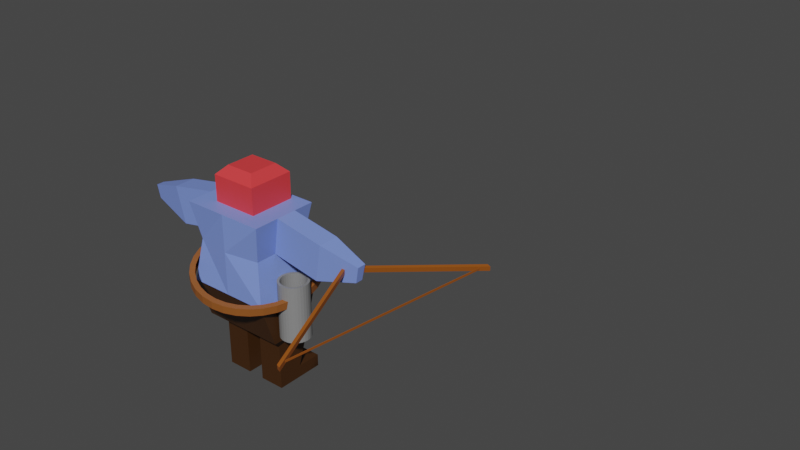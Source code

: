 # Source: bowman.blend  (saved by Blender 2.81.16; exported with 4.5.12 LTS)
import bpy
from mathutils import Matrix  # noqa: F401  (used for matrix-valued properties, if any)

bpy.ops.wm.read_factory_settings(use_empty=True)
scene = bpy.context.scene
scene.name = 'Scene'

# ---- collections
col_collection = bpy.data.collections.new('Collection'); scene.collection.children.link(col_collection)

# ---- materials (node trees are filled in below, after node groups)
mat_material_004 = bpy.data.materials.new('Material.004')
mat_material_004.use_transparent_shadow = False
mat_material_002 = bpy.data.materials.new('Material.002')
mat_material_002.use_transparent_shadow = False
mat_material_001 = bpy.data.materials.new('Material.001')
mat_material_001.use_transparent_shadow = False
mat_material_003 = bpy.data.materials.new('Material.003')
mat_material_003.use_transparent_shadow = False
mat_material_005 = bpy.data.materials.new('Material.005')
mat_material_005.use_transparent_shadow = False
mat_material_006 = bpy.data.materials.new('Material.006')
mat_material_006.use_transparent_shadow = False

# ---- material node trees
mat_material_004.use_nodes = True; mat_material_004.node_tree.nodes.clear()
_N = mat_material_004.node_tree.nodes; _L = mat_material_004.node_tree.links
n0 = _N.new('ShaderNodeOutputMaterial'); n0.name = 'Material Output'; n0.location = (300, 300)
n1 = _N.new('ShaderNodeBsdfPrincipled'); n1.name = 'Principled BSDF'; n1.location = (10, 300)
n1.distribution = 'GGX'
n1.subsurface_method = 'BURLEY'
n1.inputs[0].default_value = (0.04955, 0.01749, 0.002197, 1.0)
n1.inputs[3].default_value = 1.45
n1.inputs[27].default_value = (0.0, 0.0, 0.0, 1.0)
n1.inputs[28].default_value = 1.0
_L.new(n1.outputs[0], n0.inputs[0])
n0.is_active_output = True
mat_material_002.use_nodes = True; mat_material_002.node_tree.nodes.clear()
_N = mat_material_002.node_tree.nodes; _L = mat_material_002.node_tree.links
n0 = _N.new('ShaderNodeOutputMaterial'); n0.name = 'Material Output'; n0.location = (300, 300)
n1 = _N.new('ShaderNodeBsdfPrincipled'); n1.name = 'Principled BSDF'; n1.location = (10, 300)
n1.distribution = 'GGX'
n1.subsurface_method = 'BURLEY'
n1.inputs[0].default_value = (0.2027, 0.3003, 0.8, 1.0)
n1.inputs[3].default_value = 1.45
n1.inputs[27].default_value = (0.0, 0.0, 0.0, 1.0)
n1.inputs[28].default_value = 1.0
_L.new(n1.outputs[0], n0.inputs[0])
n0.is_active_output = True
mat_material_001.use_nodes = True; mat_material_001.node_tree.nodes.clear()
_N = mat_material_001.node_tree.nodes; _L = mat_material_001.node_tree.links
n0 = _N.new('ShaderNodeOutputMaterial'); n0.name = 'Material Output'; n0.location = (300, 300)
n1 = _N.new('ShaderNodeBsdfPrincipled'); n1.name = 'Principled BSDF'; n1.location = (10, 300)
n1.distribution = 'GGX'
n1.subsurface_method = 'BURLEY'
n1.inputs[0].default_value = (0.8, 0.04757, 0.05213, 1.0)
n1.inputs[3].default_value = 1.45
n1.inputs[27].default_value = (0.0, 0.0, 0.0, 1.0)
n1.inputs[28].default_value = 1.0
_L.new(n1.outputs[0], n0.inputs[0])
n0.is_active_output = True
mat_material_003.use_nodes = True; mat_material_003.node_tree.nodes.clear()
_N = mat_material_003.node_tree.nodes; _L = mat_material_003.node_tree.links
n0 = _N.new('ShaderNodeOutputMaterial'); n0.name = 'Material Output'; n0.location = (300, 300)
n1 = _N.new('ShaderNodeBsdfPrincipled'); n1.name = 'Principled BSDF'; n1.location = (10, 300)
n1.distribution = 'GGX'
n1.subsurface_method = 'BURLEY'
n1.inputs[0].default_value = (0.3032, 0.08001, 0.006242, 1.0)
n1.inputs[3].default_value = 1.45
n1.inputs[27].default_value = (0.0, 0.0, 0.0, 1.0)
n1.inputs[28].default_value = 1.0
_L.new(n1.outputs[0], n0.inputs[0])
n0.is_active_output = True
mat_material_005.use_nodes = True; mat_material_005.node_tree.nodes.clear()
_N = mat_material_005.node_tree.nodes; _L = mat_material_005.node_tree.links
n0 = _N.new('ShaderNodeOutputMaterial'); n0.name = 'Material Output'; n0.location = (300, 300)
n1 = _N.new('ShaderNodeBsdfPrincipled'); n1.name = 'Principled BSDF'; n1.location = (10, 300)
n1.distribution = 'GGX'
n1.subsurface_method = 'BURLEY'
n1.inputs[0].default_value = (0.233, 0.233, 0.233, 1.0)
n1.inputs[3].default_value = 1.45
n1.inputs[27].default_value = (0.0, 0.0, 0.0, 1.0)
n1.inputs[28].default_value = 1.0
_L.new(n1.outputs[0], n0.inputs[0])
n0.is_active_output = True
mat_material_006.use_nodes = True; mat_material_006.node_tree.nodes.clear()
_N = mat_material_006.node_tree.nodes; _L = mat_material_006.node_tree.links
n0 = _N.new('ShaderNodeOutputMaterial'); n0.name = 'Material Output'; n0.location = (300, 300)
n1 = _N.new('ShaderNodeBsdfPrincipled'); n1.name = 'Principled BSDF'; n1.location = (10, 300)
n1.distribution = 'GGX'
n1.subsurface_method = 'BURLEY'
n1.inputs[0].default_value = (0.2957, 0.09269, 0.01677, 1.0)
n1.inputs[3].default_value = 1.45
n1.inputs[27].default_value = (0.0, 0.0, 0.0, 1.0)
n1.inputs[28].default_value = 1.0
_L.new(n1.outputs[0], n0.inputs[0])
n0.is_active_output = True

# ---- world
world_world = bpy.data.worlds.new('World'); scene.world = world_world
world_world.use_nodes = True; world_world.node_tree.nodes.clear()
_N = world_world.node_tree.nodes; _L = world_world.node_tree.links
n0 = _N.new('ShaderNodeOutputWorld'); n0.name = 'World Output'; n0.location = (300, 300)
n1 = _N.new('ShaderNodeBackground'); n1.name = 'Background'; n1.location = (10, 300)
n1.inputs[0].default_value = (0.05088, 0.05088, 0.05088, 1.0)
_L.new(n1.outputs[0], n0.inputs[0])
n0.is_active_output = True
world_world.color = (0.05088, 0.05088, 0.05088)
world_world.use_sun_shadow = False
world_world.sun_shadow_jitter_overblur = 0.0

# ---- meshes
me_cube_001 = bpy.data.meshes.new('Cube.001')
me_cube_001.from_pydata([(-0.8, 0.6265, -2.085), (0.8, 0.6265, -2.085), (-0.8, 0.03792, -1.276), (0.8, 0.03792, -1.276), (0.2, 0.6265, -2.085), (0.2, 0.03792, -1.276), (-1.0, -0.5883, -0.0003553), (-1.0, 1.0, -0.0003553), (1.0, 1.0, -0.0003553), (1.0, -0.5883, -0.0003553), (1.0, 0.01143, -0.0003553), (-1.0, 0.01143, -0.0003553), (0.0, -0.5883, -0.0003553), (0.0, 1.0, -0.0003553), (1.0, -0.2588, -1.0), (1.0, 0.7297, -1.0), (-0.2, 0.6265, -2.085), (-0.2, 0.03792, -1.276), (0.0, 0.7297, -1.0), (-1.0, 0.7297, -1.0), (-1.0, -0.2588, -1.0), (0.0, -0.2588, -1.0), (0.8, 0.03792, -2.37), (0.8, 0.6265, -2.37), (0.2, 0.6265, -2.37), (0.2, 0.03792, -2.37), (-0.2, 0.6265, -2.37), (-0.8, 0.6265, -2.37), (-0.8, 0.03792, -2.37), (-0.2, 0.03792, -2.37), (0.8, 1.2, -2.085), (0.2, 1.2, -2.085), (-0.2, 1.2, -2.085), (-0.8, 1.2, -2.085), (0.8, 1.2, -2.37), (0.2, 1.2, -2.37), (-0.2, 1.2, -2.37), (-0.8, 1.2, -2.37)], [], [(21, 12, 6, 20), (27, 0, 33, 37), (5, 4, 24, 25), (19, 7, 13, 18), (20, 6, 11), (15, 8, 10, 14), (14, 10, 9), (18, 13, 8, 15), (20, 11, 7, 19), (3, 1, 15, 14), (1, 4, 18, 15), (5, 3, 14, 21), (4, 5, 21, 18), (16, 0, 19, 18), (0, 2, 20, 19), (2, 17, 21, 20), (17, 16, 18, 21), (24, 23, 22, 25), (27, 26, 29, 28), (17, 2, 28, 29), (4, 1, 30, 31), (3, 5, 25, 22), (16, 17, 29, 26), (1, 3, 22, 23), (2, 0, 27, 28), (31, 30, 34, 35), (33, 32, 36, 37), (0, 16, 32, 33), (23, 24, 35, 34), (1, 23, 34, 30), (24, 4, 31, 35), (26, 27, 37, 36), (16, 26, 36, 32), (9, 12, 21, 14)])
_uv = me_cube_001.uv_layers.new(name='UVMap')
_uv.uv.foreach_set('vector', [0.25, 0.6236, 0.5, 0.875, 0.5, 1.0, 0.125, 0.6236, 0.15, 0.525, 0.15, 0.525, 0.15, 0.525, 0.15, 0.525, 0.275, 0.5986, 0.275, 0.525, 0.275, 0.525, 0.275, 0.5986, 0.375, 0.25, 0.5, 0.25, 0.5, 0.375, 0.375, 0.375, 0.375, 0.1264, 0.5, 0.0, 0.5, 0.1264, 0.375, 0.5, 0.5, 0.5, 0.5, 0.6236, 0.375, 0.6236, 0.375, 0.6236, 0.5, 0.6236, 0.5, 0.75, 0.375, 0.375, 0.5, 0.375, 0.5, 0.5, 0.375, 0.5, 0.375, 0.1264, 0.5, 0.1264, 0.5, 0.25, 0.375, 0.25, 0.35, 0.5986, 0.35, 0.525, 0.375, 0.5, 0.375, 0.6236, 0.35, 0.525, 0.275, 0.525, 0.25, 0.5, 0.375, 0.5, 0.275, 0.5986, 0.35, 0.5986, 0.375, 0.6236, 0.25, 0.6236, 0.275, 0.525, 0.275, 0.5986, 0.25, 0.6236, 0.25, 0.5, 0.225, 0.525, 0.15, 0.525, 0.125, 0.5, 0.25, 0.5, 0.15, 0.525, 0.15, 0.5986, 0.125, 0.6236, 0.125, 0.5, 0.15, 0.5986, 0.225, 0.5986, 0.25, 0.6236, 0.125, 0.6236, 0.225, 0.5986, 0.225, 0.525, 0.25, 0.5, 0.25, 0.6236, 0.275, 0.525, 0.35, 0.525, 0.35, 0.5986, 0.275, 0.5986, 0.15, 0.525, 0.225, 0.525, 0.225, 0.5986, 0.15, 0.5986, 0.225, 0.5986, 0.15, 0.5986, 0.15, 0.5986, 0.225, 0.5986, 0.275, 0.525, 0.35, 0.525, 0.35, 0.525, 0.275, 0.525, 0.35, 0.5986, 0.275, 0.5986, 0.275, 0.5986, 0.35, 0.5986, 0.225, 0.525, 0.225, 0.5986, 0.225, 0.5986, 0.225, 0.525, 0.35, 0.525, 0.35, 0.5986, 0.35, 0.5986, 0.35, 0.525, 0.15, 0.5986, 0.15, 0.525, 0.15, 0.525, 0.15, 0.5986, 0.275, 0.525, 0.35, 0.525, 0.35, 0.525, 0.275, 0.525, 0.15, 0.525, 0.225, 0.525, 0.225, 0.525, 0.15, 0.525, 0.15, 0.525, 0.225, 0.525, 0.225, 0.525, 0.15, 0.525, 0.35, 0.525, 0.275, 0.525, 0.275, 0.525, 0.35, 0.525, 0.35, 0.525, 0.35, 0.525, 0.35, 0.525, 0.35, 0.525, 0.275, 0.525, 0.275, 0.525, 0.275, 0.525, 0.275, 0.525, 0.225, 0.525, 0.15, 0.525, 0.15, 0.525, 0.225, 0.525, 0.225, 0.525, 0.225, 0.525, 0.225, 0.525, 0.225, 0.525, 0.5, 0.75, 0.5, 0.875, 0.25, 0.6236, 0.375, 0.6236])
me_cube_001.materials.append(mat_material_004)
me_cube_001.use_remesh_fix_poles = True
me_cube_001.use_remesh_preserve_attributes = False
me_cube_001.use_mirror_vertex_groups = False
me_cube_001.update()
me_cube_002 = bpy.data.meshes.new('Cube.002')
me_cube_002.from_pydata([(-0.8341, -0.4521, 1.0), (-0.8341, 0.8726, 1.0), (0.8341, -0.4521, 1.0), (0.8341, 0.8726, 1.0), (-0.8341, 0.04806, 1.0), (0.8341, 0.04806, 1.0), (0.0, 1.0, 1.0), (0.0, -0.5883, 1.0), (-0.8341, 0.4603, 1.0), (-1.0, -0.5883, -0.0003553), (-1.0, 1.0, -0.0003553), (1.0, 1.0, -0.0003553), (1.0, -0.5883, -0.0003553), (1.0, 0.01143, -0.0003553), (-1.0, 0.01143, -0.0003553), (0.0, -0.5883, -0.0003553), (0.0, 1.0, -0.0003553), (-1.0, 0.01143, 1.877), (-1.0, 1.0, 1.877), (0.0, 1.0, 1.877), (1.0, 1.0, 1.877), (1.0, 0.01143, 1.877), (1.0, -0.5883, 1.877), (0.0, -0.5883, 1.877), (-1.0, -0.5883, 1.877), (0.0, 0.01143, 1.877), (0.8341, 0.4603, 1.0), (1.0, 0.5057, -0.0003553), (-1.0, 0.5057, -0.0003553), (-1.0, 0.5057, 1.877), (1.0, 0.5057, 1.877), (0.0, 0.5057, 1.877), (1.99, 0.4603, 0.7813), (1.99, 0.04806, 0.7813), (2.156, 0.01143, 1.658), (2.156, 0.5057, 1.658), (2.963, 0.342, 1.037), (2.963, 0.1689, 1.037), (3.033, 0.1535, 1.406), (3.033, 0.3611, 1.406), (-2.156, 0.01143, 1.658), (-1.99, 0.04806, 0.7813), (-1.99, 0.4603, 0.7813), (-2.156, 0.5057, 1.658), (-3.028, 0.1682, 1.379), (-2.968, 0.1814, 1.063), (-2.968, 0.3298, 1.063), (-3.028, 0.3461, 1.379)], [], [(28, 8, 1, 10), (16, 6, 3, 11), (13, 5, 2, 12), (15, 7, 0, 9), (6, 1, 18, 19), (17, 29, 43, 40), (27, 26, 5, 13), (9, 0, 4, 14), (2, 5, 21, 22), (4, 0, 24, 17), (12, 2, 7, 15), (10, 1, 6, 16), (25, 17, 24, 23), (31, 29, 17, 25), (30, 31, 25, 21), (21, 25, 23, 22), (26, 3, 20, 30), (0, 7, 23, 24), (3, 6, 19, 20), (7, 2, 22, 23), (26, 30, 35, 32), (20, 19, 31, 30), (19, 18, 29, 31), (11, 3, 26, 27), (1, 8, 29, 18), (14, 4, 8, 28), (32, 35, 39, 36), (21, 5, 33, 34), (5, 26, 32, 33), (30, 21, 34, 35), (37, 36, 39, 38), (34, 33, 37, 38), (35, 34, 38, 39), (33, 32, 36, 37), (41, 40, 44, 45), (4, 17, 40, 41), (8, 4, 41, 42), (29, 8, 42, 43), (46, 45, 44, 47), (43, 42, 46, 47), (42, 41, 45, 46), (40, 43, 47, 44)])
_uv = me_cube_002.uv_layers.new(name='UVMap')
_uv.uv.foreach_set('vector', [0.5, 0.1882, 0.625, 0.1882, 0.625, 0.25, 0.5, 0.25, 0.5, 0.375, 0.625, 0.375, 0.625, 0.5, 0.5, 0.5, 0.5, 0.6236, 0.625, 0.6236, 0.625, 0.75, 0.5, 0.75, 0.5, 0.875, 0.625, 0.875, 0.625, 1.0, 0.5, 1.0, 0.625, 0.375, 0.625, 0.25, 0.625, 0.25, 0.625, 0.375, 0.875, 0.6236, 0.875, 0.5618, 0.875, 0.5618, 0.875, 0.6236, 0.5, 0.5618, 0.625, 0.5618, 0.625, 0.6236, 0.5, 0.6236, 0.5, 0.0, 0.625, 0.0, 0.625, 0.1264, 0.5, 0.1264, 0.625, 0.75, 0.625, 0.6236, 0.625, 0.6236, 0.625, 0.75, 0.625, 0.1264, 0.625, 0.0, 0.625, 0.0, 0.625, 0.1264, 0.5, 0.75, 0.625, 0.75, 0.625, 0.875, 0.5, 0.875, 0.5, 0.25, 0.625, 0.25, 0.625, 0.375, 0.5, 0.375, 0.75, 0.6236, 0.875, 0.6236, 0.875, 0.75, 0.75, 0.75, 0.75, 0.5618, 0.875, 0.5618, 0.875, 0.6236, 0.75, 0.6236, 0.625, 0.5618, 0.75, 0.5618, 0.75, 0.6236, 0.625, 0.6236, 0.625, 0.6236, 0.75, 0.6236, 0.75, 0.75, 0.625, 0.75, 0.625, 0.5618, 0.625, 0.5, 0.625, 0.5, 0.625, 0.5618, 0.625, 1.0, 0.625, 0.875, 0.625, 0.875, 0.625, 1.0, 0.625, 0.5, 0.625, 0.375, 0.625, 0.375, 0.625, 0.5, 0.625, 0.875, 0.625, 0.75, 0.625, 0.75, 0.625, 0.875, 0.625, 0.5618, 0.625, 0.5618, 0.625, 0.5618, 0.625, 0.5618, 0.625, 0.5, 0.75, 0.5, 0.75, 0.5618, 0.625, 0.5618, 0.75, 0.5, 0.875, 0.5, 0.875, 0.5618, 0.75, 0.5618, 0.5, 0.5, 0.625, 0.5, 0.625, 0.5618, 0.5, 0.5618, 0.625, 0.25, 0.625, 0.1882, 0.625, 0.1882, 0.625, 0.25, 0.5, 0.1264, 0.625, 0.1264, 0.625, 0.1882, 0.5, 0.1882, 0.625, 0.5618, 0.625, 0.5618, 0.625, 0.5618, 0.625, 0.5618, 0.625, 0.6236, 0.625, 0.6236, 0.625, 0.6236, 0.625, 0.6236, 0.625, 0.6236, 0.625, 0.5618, 0.625, 0.5618, 0.625, 0.6236, 0.625, 0.5618, 0.625, 0.6236, 0.625, 0.6236, 0.625, 0.5618, 0.625, 0.6236, 0.625, 0.5618, 0.625, 0.5618, 0.625, 0.6236, 0.625, 0.6236, 0.625, 0.6236, 0.625, 0.6236, 0.625, 0.6236, 0.625, 0.5618, 0.625, 0.6236, 0.625, 0.6236, 0.625, 0.5618, 0.625, 0.6236, 0.625, 0.5618, 0.625, 0.5618, 0.625, 0.6236, 0.625, 0.1264, 0.625, 0.1264, 0.625, 0.1264, 0.625, 0.1264, 0.625, 0.1264, 0.625, 0.1264, 0.625, 0.1264, 0.625, 0.1264, 0.625, 0.1882, 0.625, 0.1264, 0.625, 0.1264, 0.625, 0.1882, 0.625, 0.1882, 0.625, 0.1882, 0.625, 0.1882, 0.625, 0.1882, 0.625, 0.1882, 0.625, 0.1264, 0.625, 0.1264, 0.625, 0.1882, 0.625, 0.1882, 0.625, 0.1882, 0.625, 0.1882, 0.625, 0.1882, 0.625, 0.1882, 0.625, 0.1264, 0.625, 0.1264, 0.625, 0.1882, 0.875, 0.6236, 0.875, 0.5618, 0.875, 0.5618, 0.875, 0.6236])
me_cube_002.materials.append(mat_material_002)
me_cube_002.use_remesh_fix_poles = True
me_cube_002.use_remesh_preserve_attributes = False
me_cube_002.use_mirror_vertex_groups = False
me_cube_002.update()
me_cube_003 = bpy.data.meshes.new('Cube.003')
me_cube_003.from_pydata([(-1.0, -1.0, -1.0), (-1.0, 1.0, -1.0), (1.0, -1.0, -1.0), (1.0, 1.0, -1.0), (-0.6248, -0.6248, 0.6165), (-1.0, -1.0, 0.2413), (-0.6248, 0.6248, 0.6165), (-1.0, 1.0, 0.2413), (0.6248, -0.6248, 0.6165), (1.0, -1.0, 0.2413), (0.6248, 0.6248, 0.6165), (1.0, 1.0, 0.2413), (-0.2073, 9.325, -7.254), (-0.1625, 13.98, -7.055), (-2.777, 18.61, -6.856)], [], [(10, 6, 4, 8), (3, 11, 9, 2), (0, 5, 7, 1), (1, 3, 2, 0), (1, 7, 11, 3), (4, 6, 7, 5), (6, 10, 11, 7), (10, 8, 9, 11), (8, 4, 5, 9), (2, 9, 5, 0)])
_uv = me_cube_003.uv_layers.new(name='UVMap')
_uv.uv.foreach_set('vector', [0.6719, 0.5469, 0.8281, 0.5469, 0.8281, 0.7031, 0.6719, 0.7031, 0.375, 0.5, 0.5781, 0.5, 0.5781, 0.75, 0.375, 0.75, 0.375, 0.0, 0.5781, 0.0, 0.5781, 0.25, 0.375, 0.25, 0.125, 0.5, 0.375, 0.5, 0.375, 0.75, 0.125, 0.75, 0.375, 0.25, 0.5781, 0.25, 0.5781, 0.5, 0.375, 0.5, 0.8281, 0.7031, 0.8281, 0.5469, 0.875, 0.5, 0.875, 0.75, 0.8281, 0.5469, 0.6719, 0.5469, 0.625, 0.5, 0.875, 0.5, 0.6719, 0.5469, 0.6719, 0.7031, 0.5781, 0.75, 0.5781, 0.5, 0.6719, 0.7031, 0.8281, 0.7031, 0.875, 0.75, 0.625, 0.75, 0.375, 0.75, 0.5781, 0.75, 0.5781, 1.0, 0.375, 1.0])
me_cube_003.materials.append(mat_material_001)
me_cube_003.use_remesh_fix_poles = True
me_cube_003.use_remesh_preserve_attributes = False
me_cube_003.use_mirror_vertex_groups = False
me_cube_003.update()
me_cube_005 = bpy.data.meshes.new('Cube.005')
me_cube_005.from_pydata([(-1.0, -1.0, -1.0), (-1.0, -1.0, 1.0), (-1.0, 1.0, -1.0), (-1.0, 1.0, 1.0), (1.0, -1.0, -1.0), (1.0, -1.0, 1.0), (1.0, 1.0, -1.0), (1.0, 1.0, 1.0), (-1.0, 36.51, 0.0), (-1.0, 38.51, 0.0), (1.0, 38.51, 0.0), (1.0, 36.51, 0.0), (-0.4842, 1.748, -0.9751), (-0.4842, 1.748, 0.9751), (-0.4842, 1.934, -0.9751), (-0.4842, 1.934, 0.9751), (0.4842, 1.748, -0.9751), (0.4842, 1.748, 0.9751), (0.4842, 1.934, -0.9751), (0.4842, 1.934, 0.9751)], [], [(8, 1, 3, 9), (9, 3, 7, 10), (10, 7, 5, 11), (11, 5, 1, 8), (2, 6, 4, 0), (7, 3, 1, 5), (4, 11, 8, 0), (6, 10, 11, 4), (2, 9, 10, 6), (0, 8, 9, 2), (12, 13, 15, 14), (14, 15, 19, 18), (18, 19, 17, 16), (16, 17, 13, 12), (14, 18, 16, 12), (19, 15, 13, 17)])
_uv = me_cube_005.uv_layers.new(name='UVMap')
_uv.uv.foreach_set('vector', [0.5, 0.0, 0.625, 0.0, 0.625, 0.25, 0.5, 0.25, 0.5, 0.25, 0.625, 0.25, 0.625, 0.5, 0.5, 0.5, 0.5, 0.5, 0.625, 0.5, 0.625, 0.75, 0.5, 0.75, 0.5, 0.75, 0.625, 0.75, 0.625, 1.0, 0.5, 1.0, 0.125, 0.5, 0.375, 0.5, 0.375, 0.75, 0.125, 0.75, 0.625, 0.5, 0.875, 0.5, 0.875, 0.75, 0.625, 0.75, 0.375, 0.75, 0.5, 0.75, 0.5, 1.0, 0.375, 1.0, 0.375, 0.5, 0.5, 0.5, 0.5, 0.75, 0.375, 0.75, 0.375, 0.25, 0.5, 0.25, 0.5, 0.5, 0.375, 0.5, 0.375, 0.0, 0.5, 0.0, 0.5, 0.25, 0.375, 0.25, 0.375, 0.0, 0.625, 0.0, 0.625, 0.25, 0.375, 0.25, 0.375, 0.25, 0.625, 0.25, 0.625, 0.5, 0.375, 0.5, 0.375, 0.5, 0.625, 0.5, 0.625, 0.75, 0.375, 0.75, 0.375, 0.75, 0.625, 0.75, 0.625, 1.0, 0.375, 1.0, 0.125, 0.5, 0.375, 0.5, 0.375, 0.75, 0.125, 0.75, 0.625, 0.5, 0.875, 0.5, 0.875, 0.75, 0.625, 0.75])
me_cube_005.materials.append(mat_material_003)
me_cube_005.use_remesh_fix_poles = True
me_cube_005.use_remesh_preserve_attributes = False
me_cube_005.use_mirror_vertex_groups = False
me_cube_005.update()
me_cylinder = bpy.data.meshes.new('Cylinder')
me_cylinder.from_pydata([(0.0, 1.0, -1.0), (-6.048e-08, 0.8416, 1.0), (0.1951, 0.9808, -1.0), (0.1642, 0.8254, 1.0), (0.3827, 0.9239, -1.0), (0.3221, 0.7775, 1.0), (0.5556, 0.8315, -1.0), (0.4676, 0.6998, 1.0), (0.7071, 0.7071, -1.0), (0.5951, 0.5951, 1.0), (0.8315, 0.5556, -1.0), (0.6998, 0.4676, 1.0), (0.9239, 0.3827, -1.0), (0.7775, 0.3221, 1.0), (0.9808, 0.1951, -1.0), (0.8254, 0.1642, 1.0), (1.0, 7.55e-08, -1.0), (0.8416, 5.119e-08, 1.0), (0.9808, -0.1951, -1.0), (0.8254, -0.1642, 1.0), (0.9239, -0.3827, -1.0), (0.7775, -0.3221, 1.0), (0.8315, -0.5556, -1.0), (0.6998, -0.4676, 1.0), (0.7071, -0.7071, -1.0), (0.5951, -0.5951, 1.0), (0.5556, -0.8315, -1.0), (0.4676, -0.6998, 1.0), (0.3827, -0.9239, -1.0), (0.3221, -0.7775, 1.0), (0.1951, -0.9808, -1.0), (0.1642, -0.8254, 1.0), (-3.258e-07, -1.0, -1.0), (-2.772e-07, -0.8416, 1.0), (-0.1951, -0.9808, -1.0), (-0.1642, -0.8254, 1.0), (-0.3827, -0.9239, -1.0), (-0.3221, -0.7775, 1.0), (-0.5556, -0.8315, -1.0), (-0.4676, -0.6998, 1.0), (-0.7071, -0.7071, -1.0), (-0.5951, -0.5951, 1.0), (-0.8315, -0.5556, -1.0), (-0.6998, -0.4676, 1.0), (-0.9239, -0.3827, -1.0), (-0.7775, -0.3221, 1.0), (-0.9808, -0.1951, -1.0), (-0.8254, -0.1642, 1.0), (-1.0, 9.656e-07, -1.0), (-0.8416, 8.209e-07, 1.0), (-0.9808, 0.1951, -1.0), (-0.8254, 0.1642, 1.0), (-0.9239, 0.3827, -1.0), (-0.7775, 0.3221, 1.0), (-0.8315, 0.5556, -1.0), (-0.6998, 0.4676, 1.0), (-0.7071, 0.7071, -1.0), (-0.5951, 0.5951, 1.0), (-0.5556, 0.8315, -1.0), (-0.4676, 0.6998, 1.0), (-0.3827, 0.9239, -1.0), (-0.3221, 0.7775, 1.0), (-0.1951, 0.9808, -1.0), (-0.1642, 0.8254, 1.0), (0.1951, 0.9808, 1.0), (0.0, 1.0, 1.0), (0.3827, 0.9239, 1.0), (0.5556, 0.8315, 1.0), (0.7071, 0.7071, 1.0), (0.8315, 0.5556, 1.0), (0.9239, 0.3827, 1.0), (0.9808, 0.1951, 1.0), (1.0, 7.55e-08, 1.0), (0.9808, -0.1951, 1.0), (0.9239, -0.3827, 1.0), (0.8315, -0.5556, 1.0), (0.7071, -0.7071, 1.0), (0.5556, -0.8315, 1.0), (0.3827, -0.9239, 1.0), (0.1951, -0.9808, 1.0), (-3.258e-07, -1.0, 1.0), (-0.1951, -0.9808, 1.0), (-0.3827, -0.9239, 1.0), (-0.5556, -0.8315, 1.0), (-0.7071, -0.7071, 1.0), (-0.8315, -0.5556, 1.0), (-0.9239, -0.3827, 1.0), (-0.9808, -0.1951, 1.0), (-1.0, 9.656e-07, 1.0), (-0.9808, 0.1951, 1.0), (-0.9239, 0.3827, 1.0), (-0.8315, 0.5556, 1.0), (-0.7071, 0.7071, 1.0), (-0.5556, 0.8315, 1.0), (-0.3827, 0.9239, 1.0), (-0.1951, 0.9808, 1.0), (0.1642, 0.8254, -0.7158), (-8.165e-08, 0.8416, -0.7158), (0.3221, 0.7775, -0.7158), (0.4676, 0.6998, -0.7158), (0.5951, 0.5951, -0.7158), (0.6998, 0.4676, -0.7158), (0.7775, 0.3221, -0.7158), (0.8254, 0.1642, -0.7158), (0.8416, 5.119e-08, -0.7158), (0.8254, -0.1642, -0.7158), (0.7775, -0.3221, -0.7158), (0.6998, -0.4676, -0.7158), (0.5951, -0.5951, -0.7158), (0.4676, -0.6998, -0.7158), (0.3221, -0.7775, -0.7158), (0.1642, -0.8254, -0.7158), (-2.984e-07, -0.8416, -0.7158), (-0.1642, -0.8254, -0.7158), (-0.3221, -0.7775, -0.7158), (-0.4676, -0.6998, -0.7158), (-0.5951, -0.5951, -0.7158), (-0.6998, -0.4676, -0.7158), (-0.7775, -0.3221, -0.7158), (-0.8254, -0.1642, -0.7158), (-0.8416, 8.209e-07, -0.7158), (-0.8254, 0.1642, -0.7158), (-0.7775, 0.3221, -0.7158), (-0.6998, 0.4676, -0.7158), (-0.5951, 0.5951, -0.7158), (-0.4676, 0.6998, -0.7158), (-0.3221, 0.7775, -0.7158), (-0.1642, 0.8254, -0.7158)], [], [(0, 65, 64, 2), (2, 64, 66, 4), (4, 66, 67, 6), (6, 67, 68, 8), (8, 68, 69, 10), (10, 69, 70, 12), (12, 70, 71, 14), (14, 71, 72, 16), (16, 72, 73, 18), (18, 73, 74, 20), (20, 74, 75, 22), (22, 75, 76, 24), (24, 76, 77, 26), (26, 77, 78, 28), (28, 78, 79, 30), (30, 79, 80, 32), (32, 80, 81, 34), (34, 81, 82, 36), (36, 82, 83, 38), (38, 83, 84, 40), (40, 84, 85, 42), (42, 85, 86, 44), (44, 86, 87, 46), (46, 87, 88, 48), (48, 88, 89, 50), (50, 89, 90, 52), (52, 90, 91, 54), (54, 91, 92, 56), (56, 92, 93, 58), (58, 93, 94, 60), (31, 29, 110, 111), (60, 94, 95, 62), (62, 95, 65, 0), (0, 2, 4, 6, 8, 10, 12, 14, 16, 18, 20, 22, 24, 26, 28, 30, 32, 34, 36, 38, 40, 42, 44, 46, 48, 50, 52, 54, 56, 58, 60, 62), (1, 3, 64, 65), (3, 5, 66, 64), (5, 7, 67, 66), (7, 9, 68, 67), (9, 11, 69, 68), (11, 13, 70, 69), (13, 15, 71, 70), (15, 17, 72, 71), (17, 19, 73, 72), (19, 21, 74, 73), (21, 23, 75, 74), (23, 25, 76, 75), (25, 27, 77, 76), (27, 29, 78, 77), (29, 31, 79, 78), (31, 33, 80, 79), (33, 35, 81, 80), (35, 37, 82, 81), (37, 39, 83, 82), (39, 41, 84, 83), (41, 43, 85, 84), (43, 45, 86, 85), (45, 47, 87, 86), (47, 49, 88, 87), (49, 51, 89, 88), (51, 53, 90, 89), (53, 55, 91, 90), (55, 57, 92, 91), (57, 59, 93, 92), (59, 61, 94, 93), (61, 63, 95, 94), (63, 1, 65, 95), (96, 97, 127, 126, 125, 124, 123, 122, 121, 120, 119, 118, 117, 116, 115, 114, 113, 112, 111, 110, 109, 108, 107, 106, 105, 104, 103, 102, 101, 100, 99, 98), (5, 3, 96, 98), (59, 57, 124, 125), (33, 31, 111, 112), (7, 5, 98, 99), (61, 59, 125, 126), (35, 33, 112, 113), (9, 7, 99, 100), (63, 61, 126, 127), (37, 35, 113, 114), (11, 9, 100, 101), (1, 63, 127, 97), (39, 37, 114, 115), (13, 11, 101, 102), (41, 39, 115, 116), (15, 13, 102, 103), (43, 41, 116, 117), (17, 15, 103, 104), (45, 43, 117, 118), (19, 17, 104, 105), (47, 45, 118, 119), (21, 19, 105, 106), (49, 47, 119, 120), (23, 21, 106, 107), (51, 49, 120, 121), (25, 23, 107, 108), (53, 51, 121, 122), (27, 25, 108, 109), (55, 53, 122, 123), (29, 27, 109, 110), (3, 1, 97, 96), (57, 55, 123, 124)])
_uv = me_cylinder.uv_layers.new(name='UVMap')
_uv.uv.foreach_set('vector', [1.0, 0.5, 1.0, 1.0, 0.9688, 1.0, 0.9688, 0.5, 0.9688, 0.5, 0.9688, 1.0, 0.9375, 1.0, 0.9375, 0.5, 0.9375, 0.5, 0.9375, 1.0, 0.9062, 1.0, 0.9062, 0.5, 0.9062, 0.5, 0.9062, 1.0, 0.875, 1.0, 0.875, 0.5, 0.875, 0.5, 0.875, 1.0, 0.8438, 1.0, 0.8438, 0.5, 0.8438, 0.5, 0.8438, 1.0, 0.8125, 1.0, 0.8125, 0.5, 0.8125, 0.5, 0.8125, 1.0, 0.7812, 1.0, 0.7812, 0.5, 0.7812, 0.5, 0.7812, 1.0, 0.75, 1.0, 0.75, 0.5, 0.75, 0.5, 0.75, 1.0, 0.7188, 1.0, 0.7188, 0.5, 0.7188, 0.5, 0.7188, 1.0, 0.6875, 1.0, 0.6875, 0.5, 0.6875, 0.5, 0.6875, 1.0, 0.6562, 1.0, 0.6562, 0.5, 0.6562, 0.5, 0.6562, 1.0, 0.625, 1.0, 0.625, 0.5, 0.625, 0.5, 0.625, 1.0, 0.5938, 1.0, 0.5938, 0.5, 0.5938, 0.5, 0.5938, 1.0, 0.5625, 1.0, 0.5625, 0.5, 0.5625, 0.5, 0.5625, 1.0, 0.5312, 1.0, 0.5312, 0.5, 0.5312, 0.5, 0.5312, 1.0, 0.5, 1.0, 0.5, 0.5, 0.5, 0.5, 0.5, 1.0, 0.4688, 1.0, 0.4688, 0.5, 0.4688, 0.5, 0.4688, 1.0, 0.4375, 1.0, 0.4375, 0.5, 0.4375, 0.5, 0.4375, 1.0, 0.4062, 1.0, 0.4062, 0.5, 0.4062, 0.5, 0.4062, 1.0, 0.375, 1.0, 0.375, 0.5, 0.375, 0.5, 0.375, 1.0, 0.3438, 1.0, 0.3438, 0.5, 0.3438, 0.5, 0.3438, 1.0, 0.3125, 1.0, 0.3125, 0.5, 0.3125, 0.5, 0.3125, 1.0, 0.2812, 1.0, 0.2812, 0.5, 0.2812, 0.5, 0.2812, 1.0, 0.25, 1.0, 0.25, 0.5, 0.25, 0.5, 0.25, 1.0, 0.2188, 1.0, 0.2188, 0.5, 0.2188, 0.5, 0.2188, 1.0, 0.1875, 1.0, 0.1875, 0.5, 0.1875, 0.5, 0.1875, 1.0, 0.1562, 1.0, 0.1562, 0.5, 0.1562, 0.5, 0.1562, 1.0, 0.125, 1.0, 0.125, 0.5, 0.125, 0.5, 0.125, 1.0, 0.09375, 1.0, 0.09375, 0.5, 0.09375, 0.5, 0.09375, 1.0, 0.0625, 1.0, 0.0625, 0.5, 0.2894, 0.0519, 0.3273, 0.06339, 0.3273, 0.06339, 0.2894, 0.0519, 0.0625, 0.5, 0.0625, 1.0, 0.03125, 1.0, 0.03125, 0.5, 0.03125, 0.5, 0.03125, 1.0, 0.0, 1.0, 0.0, 0.5, 0.75, 0.49, 0.7968, 0.4854, 0.8418, 0.4717, 0.8833, 0.4496, 0.9197, 0.4197, 0.9496, 0.3833, 0.9717, 0.3418, 0.9854, 0.2968, 0.99, 0.25, 0.9854, 0.2032, 0.9717, 0.1582, 0.9496, 0.1167, 0.9197, 0.08029, 0.8833, 0.05045, 0.8418, 0.02827, 0.7968, 0.01461, 0.75, 0.01, 0.7032, 0.01461, 0.6582, 0.02827, 0.6167, 0.05045, 0.5803, 0.08029, 0.5504, 0.1167, 0.5283, 0.1582, 0.5146, 0.2032, 0.51, 0.25, 0.5146, 0.2968, 0.5283, 0.3418, 0.5504, 0.3833, 0.5803, 0.4197, 0.6167, 0.4496, 0.6582, 0.4717, 0.7032, 0.4854, 0.25, 0.452, 0.2894, 0.4481, 0.2968, 0.4854, 0.25, 0.49, 0.2894, 0.4481, 0.3273, 0.4366, 0.3418, 0.4717, 0.2968, 0.4854, 0.3273, 0.4366, 0.3622, 0.4179, 0.3833, 0.4496, 0.3418, 0.4717, 0.3622, 0.4179, 0.3928, 0.3928, 0.4197, 0.4197, 0.3833, 0.4496, 0.3928, 0.3928, 0.4179, 0.3622, 0.4496, 0.3833, 0.4197, 0.4197, 0.4179, 0.3622, 0.4366, 0.3273, 0.4717, 0.3418, 0.4496, 0.3833, 0.4366, 0.3273, 0.4481, 0.2894, 0.4854, 0.2968, 0.4717, 0.3418, 0.4481, 0.2894, 0.452, 0.25, 0.49, 0.25, 0.4854, 0.2968, 0.452, 0.25, 0.4481, 0.2106, 0.4854, 0.2032, 0.49, 0.25, 0.4481, 0.2106, 0.4366, 0.1727, 0.4717, 0.1582, 0.4854, 0.2032, 0.4366, 0.1727, 0.4179, 0.1378, 0.4496, 0.1167, 0.4717, 0.1582, 0.4179, 0.1378, 0.3928, 0.1072, 0.4197, 0.08029, 0.4496, 0.1167, 0.3928, 0.1072, 0.3622, 0.08206, 0.3833, 0.05045, 0.4197, 0.08029, 0.3622, 0.08206, 0.3273, 0.06339, 0.3418, 0.02827, 0.3833, 0.05045, 0.3273, 0.06339, 0.2894, 0.0519, 0.2968, 0.01461, 0.3418, 0.02827, 0.2894, 0.0519, 0.25, 0.04802, 0.25, 0.01, 0.2968, 0.01461, 0.25, 0.04802, 0.2106, 0.0519, 0.2032, 0.01461, 0.25, 0.01, 0.2106, 0.0519, 0.1727, 0.06339, 0.1582, 0.02827, 0.2032, 0.01461, 0.1727, 0.06339, 0.1378, 0.08206, 0.1167, 0.05045, 0.1582, 0.02827, 0.1378, 0.08206, 0.1072, 0.1072, 0.08029, 0.08029, 0.1167, 0.05045, 0.1072, 0.1072, 0.08206, 0.1378, 0.05045, 0.1167, 0.08029, 0.08029, 0.08206, 0.1378, 0.06339, 0.1727, 0.02827, 0.1582, 0.05045, 0.1167, 0.06339, 0.1727, 0.0519, 0.2106, 0.01461, 0.2032, 0.02827, 0.1582, 0.0519, 0.2106, 0.04802, 0.25, 0.01, 0.25, 0.01461, 0.2032, 0.04802, 0.25, 0.0519, 0.2894, 0.01461, 0.2968, 0.01, 0.25, 0.0519, 0.2894, 0.06339, 0.3273, 0.02827, 0.3418, 0.01461, 0.2968, 0.06339, 0.3273, 0.08206, 0.3622, 0.05045, 0.3833, 0.02827, 0.3418, 0.08206, 0.3622, 0.1072, 0.3928, 0.08029, 0.4197, 0.05045, 0.3833, 0.1072, 0.3928, 0.1378, 0.4179, 0.1167, 0.4496, 0.08029, 0.4197, 0.1378, 0.4179, 0.1727, 0.4366, 0.1582, 0.4717, 0.1167, 0.4496, 0.1727, 0.4366, 0.2106, 0.4481, 0.2032, 0.4854, 0.1582, 0.4717, 0.2106, 0.4481, 0.25, 0.452, 0.25, 0.49, 0.2032, 0.4854, 0.2894, 0.4481, 0.25, 0.452, 0.2106, 0.4481, 0.1727, 0.4366, 0.1378, 0.4179, 0.1072, 0.3928, 0.08206, 0.3622, 0.06339, 0.3273, 0.0519, 0.2894, 0.04802, 0.25, 0.0519, 0.2106, 0.06339, 0.1727, 0.08206, 0.1378, 0.1072, 0.1072, 0.1378, 0.08206, 0.1727, 0.06339, 0.2106, 0.0519, 0.25, 0.04802, 0.2894, 0.0519, 0.3273, 0.06339, 0.3622, 0.08206, 0.3928, 0.1072, 0.4179, 0.1378, 0.4366, 0.1727, 0.4481, 0.2106, 0.452, 0.25, 0.4481, 0.2894, 0.4366, 0.3273, 0.4179, 0.3622, 0.3928, 0.3928, 0.3622, 0.4179, 0.3273, 0.4366, 0.3273, 0.4366, 0.2894, 0.4481, 0.2894, 0.4481, 0.3273, 0.4366, 0.1378, 0.4179, 0.1072, 0.3928, 0.1072, 0.3928, 0.1378, 0.4179, 0.25, 0.04802, 0.2894, 0.0519, 0.2894, 0.0519, 0.25, 0.04802, 0.3622, 0.4179, 0.3273, 0.4366, 0.3273, 0.4366, 0.3622, 0.4179, 0.1727, 0.4366, 0.1378, 0.4179, 0.1378, 0.4179, 0.1727, 0.4366, 0.2106, 0.0519, 0.25, 0.04802, 0.25, 0.04802, 0.2106, 0.0519, 0.3928, 0.3928, 0.3622, 0.4179, 0.3622, 0.4179, 0.3928, 0.3928, 0.2106, 0.4481, 0.1727, 0.4366, 0.1727, 0.4366, 0.2106, 0.4481, 0.1727, 0.06339, 0.2106, 0.0519, 0.2106, 0.0519, 0.1727, 0.06339, 0.4179, 0.3622, 0.3928, 0.3928, 0.3928, 0.3928, 0.4179, 0.3622, 0.25, 0.452, 0.2106, 0.4481, 0.2106, 0.4481, 0.25, 0.452, 0.1378, 0.08206, 0.1727, 0.06339, 0.1727, 0.06339, 0.1378, 0.08206, 0.4366, 0.3273, 0.4179, 0.3622, 0.4179, 0.3622, 0.4366, 0.3273, 0.1072, 0.1072, 0.1378, 0.08206, 0.1378, 0.08206, 0.1072, 0.1072, 0.4481, 0.2894, 0.4366, 0.3273, 0.4366, 0.3273, 0.4481, 0.2894, 0.08206, 0.1378, 0.1072, 0.1072, 0.1072, 0.1072, 0.08206, 0.1378, 0.452, 0.25, 0.4481, 0.2894, 0.4481, 0.2894, 0.452, 0.25, 0.06339, 0.1727, 0.08206, 0.1378, 0.08206, 0.1378, 0.06339, 0.1727, 0.4481, 0.2106, 0.452, 0.25, 0.452, 0.25, 0.4481, 0.2106, 0.0519, 0.2106, 0.06339, 0.1727, 0.06339, 0.1727, 0.0519, 0.2106, 0.4366, 0.1727, 0.4481, 0.2106, 0.4481, 0.2106, 0.4366, 0.1727, 0.04802, 0.25, 0.0519, 0.2106, 0.0519, 0.2106, 0.04802, 0.25, 0.4179, 0.1378, 0.4366, 0.1727, 0.4366, 0.1727, 0.4179, 0.1378, 0.0519, 0.2894, 0.04802, 0.25, 0.04802, 0.25, 0.0519, 0.2894, 0.3928, 0.1072, 0.4179, 0.1378, 0.4179, 0.1378, 0.3928, 0.1072, 0.06339, 0.3273, 0.0519, 0.2894, 0.0519, 0.2894, 0.06339, 0.3273, 0.3622, 0.08206, 0.3928, 0.1072, 0.3928, 0.1072, 0.3622, 0.08206, 0.08206, 0.3622, 0.06339, 0.3273, 0.06339, 0.3273, 0.08206, 0.3622, 0.3273, 0.06339, 0.3622, 0.08206, 0.3622, 0.08206, 0.3273, 0.06339, 0.2894, 0.4481, 0.25, 0.452, 0.25, 0.452, 0.2894, 0.4481, 0.1072, 0.3928, 0.08206, 0.3622, 0.08206, 0.3622, 0.1072, 0.3928])
me_cylinder.materials.append(mat_material_005)
me_cylinder.use_remesh_fix_poles = True
me_cylinder.use_remesh_preserve_attributes = False
me_cylinder.use_mirror_vertex_groups = False
me_cylinder.update()
me_cylinder_001 = bpy.data.meshes.new('Cylinder.001')
me_cylinder_001.from_pydata([(-3.26e-08, 0.9146, 0.8743), (-3.26e-08, 0.9146, 1.0), (0.1784, 0.8971, 0.8743), (0.1784, 0.8971, 1.0), (0.35, 0.845, 0.8743), (0.35, 0.845, 1.0), (0.5081, 0.7605, 0.8743), (0.5081, 0.7605, 1.0), (0.6467, 0.6467, 0.8743), (0.6467, 0.6467, 1.0), (0.7605, 0.5081, 0.8743), (0.7605, 0.5081, 1.0), (0.845, 0.35, 0.8743), (0.845, 0.35, 1.0), (0.8971, 0.1784, 0.8743), (0.8971, 0.1784, 1.0), (0.9146, 6.24e-08, 0.8743), (0.9146, 6.24e-08, 1.0), (0.8971, -0.1784, 0.8743), (0.8971, -0.1784, 1.0), (0.845, -0.35, 0.8743), (0.845, -0.35, 1.0), (0.7605, -0.5081, 0.8743), (0.7605, -0.5081, 1.0), (0.6467, -0.6467, 0.8743), (0.6467, -0.6467, 1.0), (0.5081, -0.7605, 0.8743), (0.5081, -0.7605, 1.0), (0.35, -0.845, 0.8743), (0.35, -0.845, 1.0), (0.1784, -0.8971, 0.8743), (0.1784, -0.8971, 1.0), (-2.996e-07, -0.9146, 0.8743), (-2.996e-07, -0.9146, 1.0), (-0.1784, -0.8971, 0.8743), (-0.1784, -0.8971, 1.0), (-0.35, -0.845, 0.8743), (-0.35, -0.845, 1.0), (-0.5081, -0.7605, 0.8743), (-0.5081, -0.7605, 1.0), (-0.6467, -0.6467, 0.8743), (-0.6467, -0.6467, 1.0), (-0.7605, -0.5081, 0.8743), (-0.7605, -0.5081, 1.0), (-0.845, -0.35, 0.8743), (-0.845, -0.35, 1.0), (-0.8971, -0.1784, 0.8743), (-0.8971, -0.1784, 1.0), (-0.9146, 8.876e-07, 0.8743), (-0.9146, 8.876e-07, 1.0), (-0.8971, 0.1784, 0.8743), (-0.8971, 0.1784, 1.0), (-0.845, 0.35, 0.8743), (-0.845, 0.35, 1.0), (-0.7605, 0.5081, 0.8743), (-0.7605, 0.5081, 1.0), (-0.6467, 0.6467, 0.8743), (-0.6467, 0.6467, 1.0), (-0.5081, 0.7605, 0.8743), (-0.5081, 0.7605, 1.0), (-0.35, 0.845, 0.8743), (-0.35, 0.845, 1.0), (-0.1784, 0.8971, 0.8743), (-0.1784, 0.8971, 1.0), (0.0, 1.0, 0.8743), (0.1951, 0.9808, 0.8743), (0.1951, 0.9808, 1.0), (0.0, 1.0, 1.0), (0.3827, 0.9239, 0.8743), (0.3827, 0.9239, 1.0), (0.5556, 0.8315, 0.8743), (0.5556, 0.8315, 1.0), (0.7071, 0.7071, 0.8743), (0.7071, 0.7071, 1.0), (0.8315, 0.5556, 0.8743), (0.8315, 0.5556, 1.0), (0.9239, 0.3827, 0.8743), (0.9239, 0.3827, 1.0), (0.9808, 0.1951, 0.8743), (0.9808, 0.1951, 1.0), (1.0, 7.55e-08, 0.8743), (1.0, 7.55e-08, 1.0), (0.9808, -0.1951, 0.8743), (0.9808, -0.1951, 1.0), (0.9239, -0.3827, 0.8743), (0.9239, -0.3827, 1.0), (0.8315, -0.5556, 0.8743), (0.8315, -0.5556, 1.0), (0.7071, -0.7071, 0.8743), (0.7071, -0.7071, 1.0), (0.5556, -0.8315, 0.8743), (0.5556, -0.8315, 1.0), (0.3827, -0.9239, 0.8743), (0.3827, -0.9239, 1.0), (0.1951, -0.9808, 0.8743), (0.1951, -0.9808, 1.0), (-3.258e-07, -1.0, 0.8743), (-3.258e-07, -1.0, 1.0), (-0.1951, -0.9808, 0.8743), (-0.1951, -0.9808, 1.0), (-0.3827, -0.9239, 0.8743), (-0.3827, -0.9239, 1.0), (-0.5556, -0.8315, 0.8743), (-0.5556, -0.8315, 1.0), (-0.7071, -0.7071, 0.8743), (-0.7071, -0.7071, 1.0), (-0.8315, -0.5556, 0.8743), (-0.8315, -0.5556, 1.0), (-0.9239, -0.3827, 0.8743), (-0.9239, -0.3827, 1.0), (-0.9808, -0.1951, 0.8743), (-0.9808, -0.1951, 1.0), (-1.0, 9.656e-07, 0.8743), (-1.0, 9.656e-07, 1.0), (-0.9808, 0.1951, 0.8743), (-0.9808, 0.1951, 1.0), (-0.9239, 0.3827, 0.8743), (-0.9239, 0.3827, 1.0), (-0.8315, 0.5556, 0.8743), (-0.8315, 0.5556, 1.0), (-0.7071, 0.7071, 0.8743), (-0.7071, 0.7071, 1.0), (-0.5556, 0.8315, 0.8743), (-0.5556, 0.8315, 1.0), (-0.3827, 0.9239, 0.8743), (-0.3827, 0.9239, 1.0), (-0.1951, 0.9808, 0.8743), (-0.1951, 0.9808, 1.0)], [], [(64, 67, 66, 65), (65, 66, 69, 68), (68, 69, 71, 70), (70, 71, 73, 72), (72, 73, 75, 74), (74, 75, 77, 76), (76, 77, 79, 78), (78, 79, 81, 80), (80, 81, 83, 82), (82, 83, 85, 84), (84, 85, 87, 86), (86, 87, 89, 88), (88, 89, 91, 90), (90, 91, 93, 92), (92, 93, 95, 94), (94, 95, 97, 96), (96, 97, 99, 98), (98, 99, 101, 100), (100, 101, 103, 102), (102, 103, 105, 104), (104, 105, 107, 106), (106, 107, 109, 108), (108, 109, 111, 110), (110, 111, 113, 112), (112, 113, 115, 114), (114, 115, 117, 116), (116, 117, 119, 118), (118, 119, 121, 120), (120, 121, 123, 122), (122, 123, 125, 124), (124, 125, 127, 126), (126, 127, 67, 64), (2, 0, 64, 65), (1, 3, 66, 67), (4, 2, 65, 68), (3, 5, 69, 66), (6, 4, 68, 70), (5, 7, 71, 69), (8, 6, 70, 72), (7, 9, 73, 71), (10, 8, 72, 74), (9, 11, 75, 73), (12, 10, 74, 76), (11, 13, 77, 75), (14, 12, 76, 78), (13, 15, 79, 77), (16, 14, 78, 80), (15, 17, 81, 79), (18, 16, 80, 82), (17, 19, 83, 81), (20, 18, 82, 84), (19, 21, 85, 83), (22, 20, 84, 86), (21, 23, 87, 85), (24, 22, 86, 88), (23, 25, 89, 87), (26, 24, 88, 90), (25, 27, 91, 89), (28, 26, 90, 92), (27, 29, 93, 91), (30, 28, 92, 94), (29, 31, 95, 93), (32, 30, 94, 96), (31, 33, 97, 95), (34, 32, 96, 98), (33, 35, 99, 97), (36, 34, 98, 100), (35, 37, 101, 99), (38, 36, 100, 102), (37, 39, 103, 101), (40, 38, 102, 104), (39, 41, 105, 103), (42, 40, 104, 106), (41, 43, 107, 105), (44, 42, 106, 108), (43, 45, 109, 107), (46, 44, 108, 110), (45, 47, 111, 109), (48, 46, 110, 112), (47, 49, 113, 111), (50, 48, 112, 114), (49, 51, 115, 113), (52, 50, 114, 116), (51, 53, 117, 115), (54, 52, 116, 118), (53, 55, 119, 117), (56, 54, 118, 120), (55, 57, 121, 119), (58, 56, 120, 122), (57, 59, 123, 121), (60, 58, 122, 124), (59, 61, 125, 123), (62, 60, 124, 126), (61, 63, 127, 125), (0, 62, 126, 64), (63, 1, 67, 127)])
_uv = me_cylinder_001.uv_layers.new(name='UVMap')
_uv.uv.foreach_set('vector', [1.0, 0.5, 1.0, 1.0, 0.9688, 1.0, 0.9688, 0.5, 0.9688, 0.5, 0.9688, 1.0, 0.9375, 1.0, 0.9375, 0.5, 0.9375, 0.5, 0.9375, 1.0, 0.9062, 1.0, 0.9062, 0.5, 0.9062, 0.5, 0.9062, 1.0, 0.875, 1.0, 0.875, 0.5, 0.875, 0.5, 0.875, 1.0, 0.8438, 1.0, 0.8438, 0.5, 0.8438, 0.5, 0.8438, 1.0, 0.8125, 1.0, 0.8125, 0.5, 0.8125, 0.5, 0.8125, 1.0, 0.7812, 1.0, 0.7812, 0.5, 0.7812, 0.5, 0.7812, 1.0, 0.75, 1.0, 0.75, 0.5, 0.75, 0.5, 0.75, 1.0, 0.7188, 1.0, 0.7188, 0.5, 0.7188, 0.5, 0.7188, 1.0, 0.6875, 1.0, 0.6875, 0.5, 0.6875, 0.5, 0.6875, 1.0, 0.6562, 1.0, 0.6562, 0.5, 0.6562, 0.5, 0.6562, 1.0, 0.625, 1.0, 0.625, 0.5, 0.625, 0.5, 0.625, 1.0, 0.5938, 1.0, 0.5938, 0.5, 0.5938, 0.5, 0.5938, 1.0, 0.5625, 1.0, 0.5625, 0.5, 0.5625, 0.5, 0.5625, 1.0, 0.5312, 1.0, 0.5312, 0.5, 0.5312, 0.5, 0.5312, 1.0, 0.5, 1.0, 0.5, 0.5, 0.5, 0.5, 0.5, 1.0, 0.4688, 1.0, 0.4688, 0.5, 0.4688, 0.5, 0.4688, 1.0, 0.4375, 1.0, 0.4375, 0.5, 0.4375, 0.5, 0.4375, 1.0, 0.4062, 1.0, 0.4062, 0.5, 0.4062, 0.5, 0.4062, 1.0, 0.375, 1.0, 0.375, 0.5, 0.375, 0.5, 0.375, 1.0, 0.3438, 1.0, 0.3438, 0.5, 0.3438, 0.5, 0.3438, 1.0, 0.3125, 1.0, 0.3125, 0.5, 0.3125, 0.5, 0.3125, 1.0, 0.2812, 1.0, 0.2812, 0.5, 0.2812, 0.5, 0.2812, 1.0, 0.25, 1.0, 0.25, 0.5, 0.25, 0.5, 0.25, 1.0, 0.2188, 1.0, 0.2188, 0.5, 0.2188, 0.5, 0.2188, 1.0, 0.1875, 1.0, 0.1875, 0.5, 0.1875, 0.5, 0.1875, 1.0, 0.1562, 1.0, 0.1562, 0.5, 0.1562, 0.5, 0.1562, 1.0, 0.125, 1.0, 0.125, 0.5, 0.125, 0.5, 0.125, 1.0, 0.09375, 1.0, 0.09375, 0.5, 0.09375, 0.5, 0.09375, 1.0, 0.0625, 1.0, 0.0625, 0.5, 0.0625, 0.5, 0.0625, 1.0, 0.03125, 1.0, 0.03125, 0.5, 0.03125, 0.5, 0.03125, 1.0, 0.0, 1.0, 0.0, 0.5, 0.7928, 0.4653, 0.75, 0.4695, 0.75, 0.49, 0.7968, 0.4854, 0.25, 0.4695, 0.2928, 0.4653, 0.2968, 0.4854, 0.25, 0.49, 0.834, 0.4528, 0.7928, 0.4653, 0.7968, 0.4854, 0.8418, 0.4717, 0.2928, 0.4653, 0.334, 0.4528, 0.3418, 0.4717, 0.2968, 0.4854, 0.872, 0.4325, 0.834, 0.4528, 0.8418, 0.4717, 0.8833, 0.4496, 0.334, 0.4528, 0.372, 0.4325, 0.3833, 0.4496, 0.3418, 0.4717, 0.9052, 0.4052, 0.872, 0.4325, 0.8833, 0.4496, 0.9197, 0.4197, 0.372, 0.4325, 0.4052, 0.4052, 0.4197, 0.4197, 0.3833, 0.4496, 0.9325, 0.372, 0.9052, 0.4052, 0.9197, 0.4197, 0.9496, 0.3833, 0.4052, 0.4052, 0.4325, 0.372, 0.4496, 0.3833, 0.4197, 0.4197, 0.9528, 0.334, 0.9325, 0.372, 0.9496, 0.3833, 0.9717, 0.3418, 0.4325, 0.372, 0.4528, 0.334, 0.4717, 0.3418, 0.4496, 0.3833, 0.9653, 0.2928, 0.9528, 0.334, 0.9717, 0.3418, 0.9854, 0.2968, 0.4528, 0.334, 0.4653, 0.2928, 0.4854, 0.2968, 0.4717, 0.3418, 0.9695, 0.25, 0.9653, 0.2928, 0.9854, 0.2968, 0.99, 0.25, 0.4653, 0.2928, 0.4695, 0.25, 0.49, 0.25, 0.4854, 0.2968, 0.9653, 0.2072, 0.9695, 0.25, 0.99, 0.25, 0.9854, 0.2032, 0.4695, 0.25, 0.4653, 0.2072, 0.4854, 0.2032, 0.49, 0.25, 0.9528, 0.166, 0.9653, 0.2072, 0.9854, 0.2032, 0.9717, 0.1582, 0.4653, 0.2072, 0.4528, 0.166, 0.4717, 0.1582, 0.4854, 0.2032, 0.9325, 0.128, 0.9528, 0.166, 0.9717, 0.1582, 0.9496, 0.1167, 0.4528, 0.166, 0.4325, 0.128, 0.4496, 0.1167, 0.4717, 0.1582, 0.9052, 0.09478, 0.9325, 0.128, 0.9496, 0.1167, 0.9197, 0.08029, 0.4325, 0.128, 0.4052, 0.09478, 0.4197, 0.08029, 0.4496, 0.1167, 0.872, 0.06748, 0.9052, 0.09478, 0.9197, 0.08029, 0.8833, 0.05045, 0.4052, 0.09478, 0.372, 0.06748, 0.3833, 0.05045, 0.4197, 0.08029, 0.834, 0.0472, 0.872, 0.06748, 0.8833, 0.05045, 0.8418, 0.02827, 0.372, 0.06748, 0.334, 0.0472, 0.3418, 0.02827, 0.3833, 0.05045, 0.7928, 0.03471, 0.834, 0.0472, 0.8418, 0.02827, 0.7968, 0.01461, 0.334, 0.0472, 0.2928, 0.03471, 0.2968, 0.01461, 0.3418, 0.02827, 0.75, 0.03049, 0.7928, 0.03471, 0.7968, 0.01461, 0.75, 0.01, 0.2928, 0.03471, 0.25, 0.03049, 0.25, 0.01, 0.2968, 0.01461, 0.7072, 0.03471, 0.75, 0.03049, 0.75, 0.01, 0.7032, 0.01461, 0.25, 0.03049, 0.2072, 0.03471, 0.2032, 0.01461, 0.25, 0.01, 0.666, 0.0472, 0.7072, 0.03471, 0.7032, 0.01461, 0.6582, 0.02827, 0.2072, 0.03471, 0.166, 0.0472, 0.1582, 0.02827, 0.2032, 0.01461, 0.628, 0.06748, 0.666, 0.0472, 0.6582, 0.02827, 0.6167, 0.05045, 0.166, 0.0472, 0.128, 0.06748, 0.1167, 0.05045, 0.1582, 0.02827, 0.5948, 0.09478, 0.628, 0.06748, 0.6167, 0.05045, 0.5803, 0.08029, 0.128, 0.06748, 0.09478, 0.09478, 0.08029, 0.08029, 0.1167, 0.05045, 0.5675, 0.128, 0.5948, 0.09478, 0.5803, 0.08029, 0.5504, 0.1167, 0.09478, 0.09478, 0.06748, 0.128, 0.05045, 0.1167, 0.08029, 0.08029, 0.5472, 0.166, 0.5675, 0.128, 0.5504, 0.1167, 0.5283, 0.1582, 0.06748, 0.128, 0.0472, 0.166, 0.02827, 0.1582, 0.05045, 0.1167, 0.5347, 0.2072, 0.5472, 0.166, 0.5283, 0.1582, 0.5146, 0.2032, 0.0472, 0.166, 0.03471, 0.2072, 0.01461, 0.2032, 0.02827, 0.1582, 0.5305, 0.25, 0.5347, 0.2072, 0.5146, 0.2032, 0.51, 0.25, 0.03471, 0.2072, 0.03049, 0.25, 0.01, 0.25, 0.01461, 0.2032, 0.5347, 0.2928, 0.5305, 0.25, 0.51, 0.25, 0.5146, 0.2968, 0.03049, 0.25, 0.03471, 0.2928, 0.01461, 0.2968, 0.01, 0.25, 0.5472, 0.334, 0.5347, 0.2928, 0.5146, 0.2968, 0.5283, 0.3418, 0.03471, 0.2928, 0.0472, 0.334, 0.02827, 0.3418, 0.01461, 0.2968, 0.5675, 0.372, 0.5472, 0.334, 0.5283, 0.3418, 0.5504, 0.3833, 0.0472, 0.334, 0.06748, 0.372, 0.05045, 0.3833, 0.02827, 0.3418, 0.5948, 0.4052, 0.5675, 0.372, 0.5504, 0.3833, 0.5803, 0.4197, 0.06748, 0.372, 0.09478, 0.4052, 0.08029, 0.4197, 0.05045, 0.3833, 0.628, 0.4325, 0.5948, 0.4052, 0.5803, 0.4197, 0.6167, 0.4496, 0.09478, 0.4052, 0.128, 0.4325, 0.1167, 0.4496, 0.08029, 0.4197, 0.666, 0.4528, 0.628, 0.4325, 0.6167, 0.4496, 0.6582, 0.4717, 0.128, 0.4325, 0.166, 0.4528, 0.1582, 0.4717, 0.1167, 0.4496, 0.7072, 0.4653, 0.666, 0.4528, 0.6582, 0.4717, 0.7032, 0.4854, 0.166, 0.4528, 0.2072, 0.4653, 0.2032, 0.4854, 0.1582, 0.4717, 0.75, 0.4695, 0.7072, 0.4653, 0.7032, 0.4854, 0.75, 0.49, 0.2072, 0.4653, 0.25, 0.4695, 0.25, 0.49, 0.2032, 0.4854])
me_cylinder_001.materials.append(mat_material_006)
me_cylinder_001.use_remesh_fix_poles = True
me_cylinder_001.use_remesh_preserve_attributes = False
me_cylinder_001.use_mirror_vertex_groups = False
me_cylinder_001.update()

# ---- objects
ob_trousres = bpy.data.objects.new('trousres', me_cube_001)
ob_body = bpy.data.objects.new('Body', me_cube_002)
ob_head = bpy.data.objects.new('Head', me_cube_003)
ob_bow = bpy.data.objects.new('Bow', me_cube_005)
ob_arrow = bpy.data.objects.new('arrow', me_cylinder)
ob_hoop = bpy.data.objects.new('hoop', me_cylinder_001)

# ---- transforms, parenting, visibility, modifiers, constraints
ob_trousres.location = (0.0, 0.0, 0.5726)
ob_trousres.scale = (0.425, 0.425, 0.425)
ob_trousres.lineart.crease_threshold = 0.0
ob_body.location = (0.0, 0.0, 0.5726)
ob_body.scale = (0.425, 0.425, 0.425)
ob_body.lineart.crease_threshold = 0.0
ob_head.location = (0.0, 0.1345, 1.577)
ob_head.scale = (0.23, 0.23, 0.23)
ob_head.lineart.crease_threshold = 0.0
ob_bow.location = (1.761, -0.1039, 0.981)
ob_bow.rotation_euler = (0.9005, 1.348, 2.18)
ob_bow.scale = (0.02421, 0.01781, 1.0)
ob_bow.lineart.crease_threshold = 0.0
ob_arrow.location = (0.5365, 0.04864, 0.5038)
ob_arrow.scale = (0.1472, 0.1472, 0.2817)
ob_arrow.lineart.crease_threshold = 0.0
ob_hoop.location = (-0.05515, 0.1569, 0.1161)
ob_hoop.rotation_euler = (0.1167, 0.1267, 0.1413)
ob_hoop.scale = (0.5901, 0.641, 0.6408)
ob_hoop.lineart.crease_threshold = 0.0

# ---- collection membership
col_collection.objects.link(ob_trousres)
col_collection.objects.link(ob_body)
col_collection.objects.link(ob_head)
col_collection.objects.link(ob_bow)
col_collection.objects.link(ob_arrow)
col_collection.objects.link(ob_hoop)

# ---- scene / render settings (as saved in the file)
scene.frame_start = 1; scene.frame_end = 250; scene.frame_set(1)
scene.render.engine = 'BLENDER_EEVEE_NEXT'
scene.cycles.use_denoising = False
scene.cycles.samples = 128
scene.cycles.sampling_pattern = 'TABULATED_SOBOL'
scene.cycles.use_adaptive_sampling = False
scene.cycles.use_light_tree = False
scene.view_settings.view_transform = 'Filmic'
bpy.context.view_layer.update()

# ---- added for rendering (the .blend has no active camera and no usable light): camera, sun
cam_auto = bpy.data.cameras.new('AutoCamera')
cam_auto.lens = 50.0
cam_auto.sensor_width = 36.0
cam_auto.clip_end = 1000.0
ob_auto_camera = bpy.data.objects.new('AutoCamera', cam_auto)
scene.collection.objects.link(ob_auto_camera)
ob_auto_camera.location = (6.66238, -5.84357, 5.65605)
ob_auto_camera.rotation_euler = (1.09748, -7.21219e-08, 0.694738)
scene.camera = ob_auto_camera
light_auto_sun = bpy.data.lights.new('AutoSun', 'SUN')
light_auto_sun.energy = 3.0
light_auto_sun.angle = 0.0523599
ob_auto_sun = bpy.data.objects.new('AutoSun', light_auto_sun)
scene.collection.objects.link(ob_auto_sun)
ob_auto_sun.rotation_euler = (0.872665, 0.174533, 0.523599)
bpy.context.view_layer.update()
